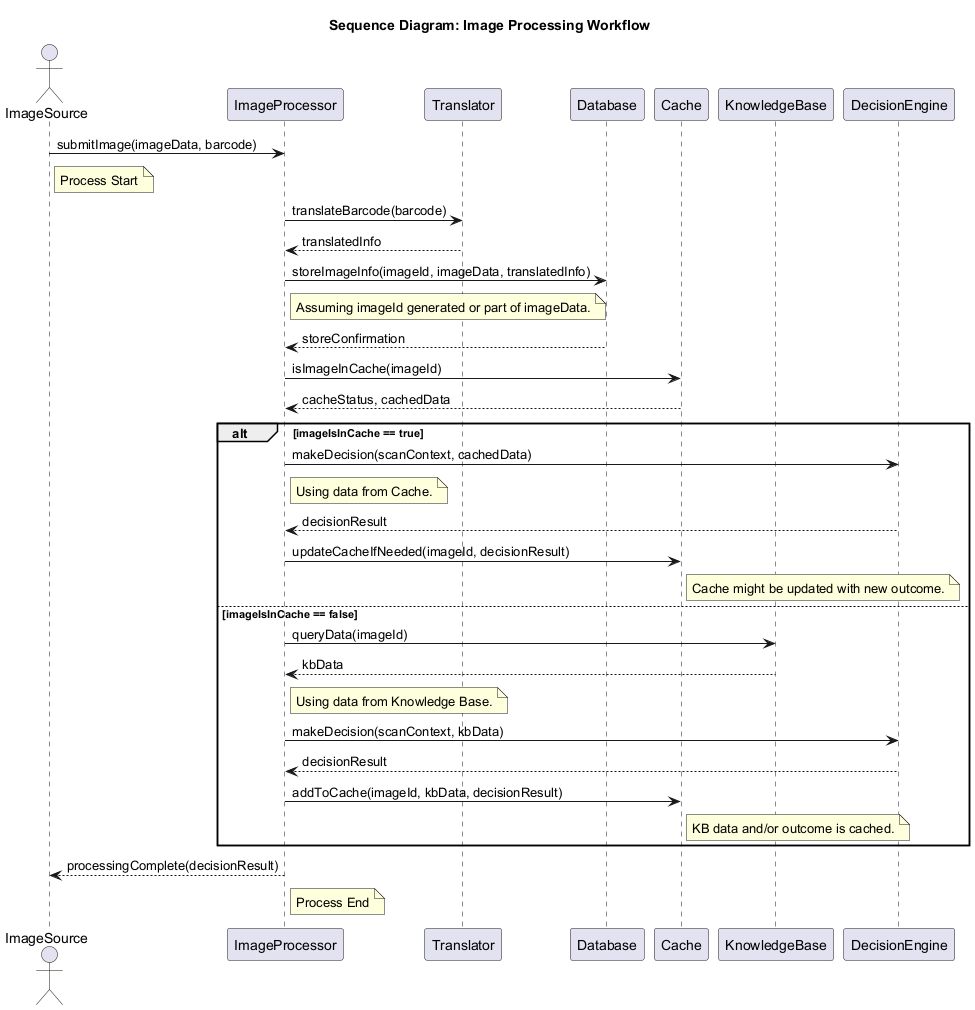

The diagram above was rendered by PlantUML. Its source (embedded in the PNG):
@startuml
title Sequence Diagram: Image Processing Workflow

actor ImageSource
participant ImageProcessor
participant Translator
participant Database
participant Cache
participant KnowledgeBase as KB
participant DecisionEngine

ImageSource -> ImageProcessor : submitImage(imageData, barcode)
note right of ImageSource: Process Start

ImageProcessor -> Translator : translateBarcode(barcode)
Translator --> ImageProcessor : translatedInfo

ImageProcessor -> Database : storeImageInfo(imageId, imageData, translatedInfo)
note right of ImageProcessor: Assuming imageId generated or part of imageData.
Database --> ImageProcessor : storeConfirmation

ImageProcessor -> Cache : isImageInCache(imageId)
Cache --> ImageProcessor : cacheStatus, cachedData

alt imageIsInCache == true
    ImageProcessor -> DecisionEngine : makeDecision(scanContext, cachedData)
    note right of ImageProcessor: Using data from Cache.
    DecisionEngine --> ImageProcessor : decisionResult
    ImageProcessor -> Cache : updateCacheIfNeeded(imageId, decisionResult)
    note right of Cache: Cache might be updated with new outcome.
else imageIsInCache == false
    ImageProcessor -> KB : queryData(imageId)
    KB --> ImageProcessor : kbData
    note right of ImageProcessor: Using data from Knowledge Base.
    ImageProcessor -> DecisionEngine : makeDecision(scanContext, kbData)
    DecisionEngine --> ImageProcessor : decisionResult
    ImageProcessor -> Cache : addToCache(imageId, kbData, decisionResult)
    note right of Cache: KB data and/or outcome is cached.
end

ImageProcessor --> ImageSource : processingComplete(decisionResult)
note right of ImageProcessor: Process End

@enduml